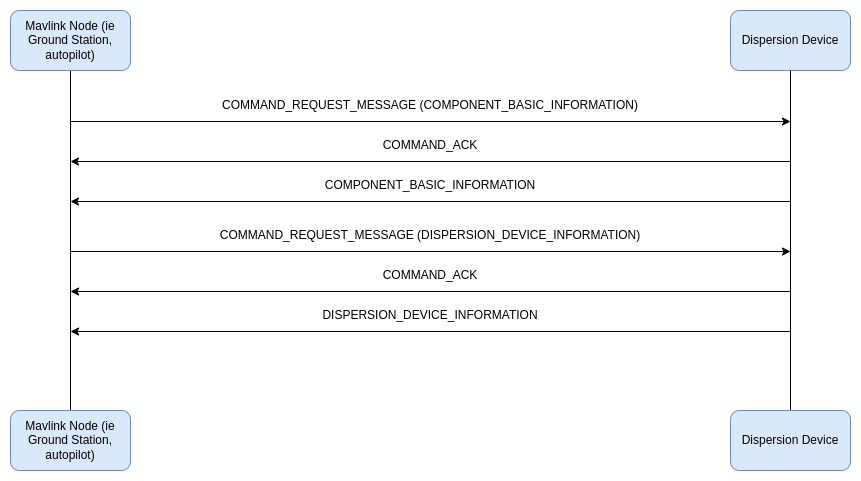

The diagram above was exported from draw.io. Its source (the exported page's mxGraphModel, read from the mxfile embedded in the PNG):
<mxGraphModel dx="1034" dy="722" grid="1" gridSize="10" guides="1" tooltips="1" connect="1" arrows="1" fold="1" page="0" pageScale="1" pageWidth="850" pageHeight="1100" math="0" shadow="0">
  <root>
    <mxCell id="0" />
    <mxCell id="1" parent="0" />
    <mxCell id="mjrhmN9uxymS0FdPwAjd-1" style="edgeStyle=orthogonalEdgeStyle;rounded=0;orthogonalLoop=1;jettySize=auto;html=1;exitX=0.5;exitY=1;exitDx=0;exitDy=0;entryX=0.5;entryY=0;entryDx=0;entryDy=0;endArrow=none;startFill=0;" parent="1" source="emiTlE27Cw6Z-pk4A9UT-2" target="emiTlE27Cw6Z-pk4A9UT-8" edge="1">
      <mxGeometry relative="1" as="geometry" />
    </mxCell>
    <mxCell id="emiTlE27Cw6Z-pk4A9UT-2" value="Mavlink Node (ie Ground Station, autopilot)" style="rounded=1;whiteSpace=wrap;html=1;fillColor=#dae8fc;strokeColor=#6c8ebf;" parent="1" vertex="1">
      <mxGeometry x="760" y="40" width="120" height="60" as="geometry" />
    </mxCell>
    <mxCell id="emiTlE27Cw6Z-pk4A9UT-3" value="Dispersion&amp;nbsp;Device" style="rounded=1;whiteSpace=wrap;html=1;fillColor=#dae8fc;strokeColor=#6c8ebf;" parent="1" vertex="1">
      <mxGeometry x="1480" y="40" width="120" height="60" as="geometry" />
    </mxCell>
    <mxCell id="emiTlE27Cw6Z-pk4A9UT-6" value="" style="endArrow=none;html=1;rounded=0;entryX=0.5;entryY=1;entryDx=0;entryDy=0;exitX=0.5;exitY=0;exitDx=0;exitDy=0;" parent="1" source="emiTlE27Cw6Z-pk4A9UT-9" target="emiTlE27Cw6Z-pk4A9UT-3" edge="1">
      <mxGeometry width="50" height="50" relative="1" as="geometry">
        <mxPoint x="1540" y="880" as="sourcePoint" />
        <mxPoint x="1230" y="110" as="targetPoint" />
      </mxGeometry>
    </mxCell>
    <mxCell id="emiTlE27Cw6Z-pk4A9UT-8" value="Mavlink Node (ie Ground Station, autopilot)" style="rounded=1;whiteSpace=wrap;html=1;fillColor=#dae8fc;strokeColor=#6c8ebf;" parent="1" vertex="1">
      <mxGeometry x="760" y="440" width="120" height="60" as="geometry" />
    </mxCell>
    <mxCell id="emiTlE27Cw6Z-pk4A9UT-9" value="Dispersion&amp;nbsp;Device" style="rounded=1;whiteSpace=wrap;html=1;fillColor=#dae8fc;strokeColor=#6c8ebf;" parent="1" vertex="1">
      <mxGeometry x="1480" y="440" width="120" height="60" as="geometry" />
    </mxCell>
    <mxCell id="emiTlE27Cw6Z-pk4A9UT-14" value="" style="endArrow=classic;html=1;rounded=0;" parent="1" edge="1">
      <mxGeometry width="50" height="50" relative="1" as="geometry">
        <mxPoint x="820" y="151" as="sourcePoint" />
        <mxPoint x="1540" y="151" as="targetPoint" />
      </mxGeometry>
    </mxCell>
    <mxCell id="emiTlE27Cw6Z-pk4A9UT-15" value="COMMAND_REQUEST_MESSAGE (COMPONENT_BASIC_INFORMATION)" style="text;html=1;align=center;verticalAlign=middle;whiteSpace=wrap;rounded=0;" parent="1" vertex="1">
      <mxGeometry x="820" y="120" width="720" height="30" as="geometry" />
    </mxCell>
    <mxCell id="emiTlE27Cw6Z-pk4A9UT-16" value="" style="endArrow=none;html=1;rounded=0;startArrow=classic;startFill=1;endFill=0;" parent="1" edge="1">
      <mxGeometry width="50" height="50" relative="1" as="geometry">
        <mxPoint x="820" y="191" as="sourcePoint" />
        <mxPoint x="1540" y="191" as="targetPoint" />
      </mxGeometry>
    </mxCell>
    <mxCell id="emiTlE27Cw6Z-pk4A9UT-17" value="COMMAND_ACK" style="text;html=1;align=center;verticalAlign=middle;whiteSpace=wrap;rounded=0;" parent="1" vertex="1">
      <mxGeometry x="820" y="160" width="720" height="30" as="geometry" />
    </mxCell>
    <mxCell id="emiTlE27Cw6Z-pk4A9UT-18" value="" style="endArrow=none;html=1;rounded=0;startArrow=classic;startFill=1;endFill=0;" parent="1" edge="1">
      <mxGeometry width="50" height="50" relative="1" as="geometry">
        <mxPoint x="820" y="231" as="sourcePoint" />
        <mxPoint x="1540" y="231" as="targetPoint" />
      </mxGeometry>
    </mxCell>
    <mxCell id="emiTlE27Cw6Z-pk4A9UT-19" value="COMPONENT_BASIC_INFORMATION" style="text;html=1;align=center;verticalAlign=middle;whiteSpace=wrap;rounded=0;" parent="1" vertex="1">
      <mxGeometry x="820" y="200" width="720" height="30" as="geometry" />
    </mxCell>
    <mxCell id="a7AK71DnarQeQf9fQ-Z5-1" value="" style="endArrow=classic;html=1;rounded=0;" edge="1" parent="1">
      <mxGeometry width="50" height="50" relative="1" as="geometry">
        <mxPoint x="820" y="281" as="sourcePoint" />
        <mxPoint x="1540" y="281" as="targetPoint" />
      </mxGeometry>
    </mxCell>
    <mxCell id="a7AK71DnarQeQf9fQ-Z5-2" value="COMMAND_REQUEST_MESSAGE (DISPERSION_DEVICE_INFORMATION)" style="text;html=1;align=center;verticalAlign=middle;whiteSpace=wrap;rounded=0;" vertex="1" parent="1">
      <mxGeometry x="820" y="250" width="720" height="30" as="geometry" />
    </mxCell>
    <mxCell id="a7AK71DnarQeQf9fQ-Z5-3" value="" style="endArrow=none;html=1;rounded=0;startArrow=classic;startFill=1;endFill=0;" edge="1" parent="1">
      <mxGeometry width="50" height="50" relative="1" as="geometry">
        <mxPoint x="820" y="321" as="sourcePoint" />
        <mxPoint x="1540" y="321" as="targetPoint" />
      </mxGeometry>
    </mxCell>
    <mxCell id="a7AK71DnarQeQf9fQ-Z5-4" value="COMMAND_ACK" style="text;html=1;align=center;verticalAlign=middle;whiteSpace=wrap;rounded=0;" vertex="1" parent="1">
      <mxGeometry x="820" y="290" width="720" height="30" as="geometry" />
    </mxCell>
    <mxCell id="a7AK71DnarQeQf9fQ-Z5-5" value="" style="endArrow=none;html=1;rounded=0;startArrow=classic;startFill=1;endFill=0;" edge="1" parent="1">
      <mxGeometry width="50" height="50" relative="1" as="geometry">
        <mxPoint x="820" y="361" as="sourcePoint" />
        <mxPoint x="1540" y="361" as="targetPoint" />
      </mxGeometry>
    </mxCell>
    <mxCell id="a7AK71DnarQeQf9fQ-Z5-6" value="DISPERSION_DEVICE_INFORMATION" style="text;html=1;align=center;verticalAlign=middle;whiteSpace=wrap;rounded=0;" vertex="1" parent="1">
      <mxGeometry x="820" y="330" width="720" height="30" as="geometry" />
    </mxCell>
  </root>
</mxGraphModel>